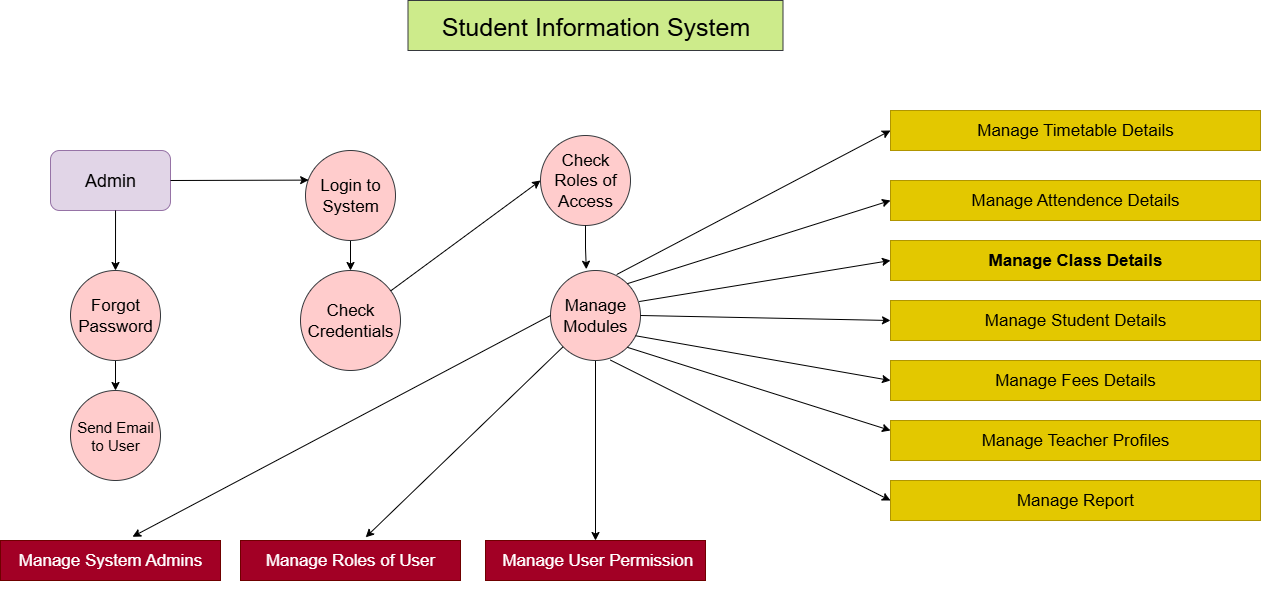

The diagram above was exported from draw.io. Its source (the exported page's mxGraphModel, read from the mxfile embedded in the PNG):
<mxGraphModel dx="1477" dy="771" grid="1" gridSize="10" guides="1" tooltips="1" connect="1" arrows="1" fold="1" page="1" pageScale="1" pageWidth="850" pageHeight="1100" math="0" shadow="0">
  <root>
    <mxCell id="0" />
    <mxCell id="1" parent="0" />
    <mxCell id="OXRD8sxbBQSCrntcHqYb-1" value="&lt;font style=&quot;font-size: 25px;&quot;&gt;Student Information System&lt;/font&gt;" style="rounded=0;whiteSpace=wrap;html=1;fillColor=#cdeb8b;strokeColor=#36393d;" vertex="1" parent="1">
      <mxGeometry x="727.5" y="50" width="375" height="50" as="geometry" />
    </mxCell>
    <mxCell id="OXRD8sxbBQSCrntcHqYb-2" value="&lt;font style=&quot;font-size: 18px;&quot;&gt;Admin&lt;/font&gt;" style="rounded=1;whiteSpace=wrap;html=1;fillColor=#e1d5e7;strokeColor=#9673a6;" vertex="1" parent="1">
      <mxGeometry x="370" y="200" width="120" height="60" as="geometry" />
    </mxCell>
    <mxCell id="OXRD8sxbBQSCrntcHqYb-4" value="&lt;font style=&quot;font-size: 17px;&quot;&gt;Check Roles of Access&lt;/font&gt;" style="ellipse;whiteSpace=wrap;html=1;aspect=fixed;fillColor=#ffcccc;strokeColor=#36393d;" vertex="1" parent="1">
      <mxGeometry x="860" y="185" width="90" height="90" as="geometry" />
    </mxCell>
    <mxCell id="OXRD8sxbBQSCrntcHqYb-42" style="edgeStyle=orthogonalEdgeStyle;rounded=0;orthogonalLoop=1;jettySize=auto;html=1;entryX=0.5;entryY=0;entryDx=0;entryDy=0;" edge="1" parent="1" source="OXRD8sxbBQSCrntcHqYb-6" target="OXRD8sxbBQSCrntcHqYb-7">
      <mxGeometry relative="1" as="geometry" />
    </mxCell>
    <mxCell id="OXRD8sxbBQSCrntcHqYb-6" value="&lt;font style=&quot;font-size: 17px;&quot;&gt;Forgot Password&lt;/font&gt;" style="ellipse;whiteSpace=wrap;html=1;aspect=fixed;fillColor=#FFCCCC;strokeColor=#36393d;" vertex="1" parent="1">
      <mxGeometry x="390" y="320" width="90" height="90" as="geometry" />
    </mxCell>
    <mxCell id="OXRD8sxbBQSCrntcHqYb-7" value="&lt;font style=&quot;font-size: 15px;&quot;&gt;Send Email to User&lt;/font&gt;" style="ellipse;whiteSpace=wrap;html=1;aspect=fixed;fillColor=#ffcccc;strokeColor=#36393d;" vertex="1" parent="1">
      <mxGeometry x="390" y="440" width="90" height="90" as="geometry" />
    </mxCell>
    <mxCell id="OXRD8sxbBQSCrntcHqYb-60" style="edgeStyle=orthogonalEdgeStyle;rounded=0;orthogonalLoop=1;jettySize=auto;html=1;exitX=0.5;exitY=1;exitDx=0;exitDy=0;entryX=0.5;entryY=0;entryDx=0;entryDy=0;" edge="1" parent="1" source="OXRD8sxbBQSCrntcHqYb-8" target="OXRD8sxbBQSCrntcHqYb-24">
      <mxGeometry relative="1" as="geometry" />
    </mxCell>
    <mxCell id="OXRD8sxbBQSCrntcHqYb-8" value="&lt;font style=&quot;font-size: 17px;&quot;&gt;Login to System&lt;/font&gt;" style="ellipse;whiteSpace=wrap;html=1;aspect=fixed;fillColor=#ffcccc;strokeColor=#36393d;" vertex="1" parent="1">
      <mxGeometry x="625" y="200" width="90" height="90" as="geometry" />
    </mxCell>
    <mxCell id="OXRD8sxbBQSCrntcHqYb-20" value="&lt;font style=&quot;font-size: 17px;&quot;&gt;Manage System Admins&lt;/font&gt;" style="rounded=0;whiteSpace=wrap;html=1;fillColor=#a20025;strokeColor=#6F0000;fontColor=#ffffff;" vertex="1" parent="1">
      <mxGeometry x="320" y="590" width="220" height="40" as="geometry" />
    </mxCell>
    <mxCell id="OXRD8sxbBQSCrntcHqYb-24" value="&lt;font style=&quot;font-size: 17px;&quot;&gt;Check Credentials&lt;/font&gt;" style="ellipse;whiteSpace=wrap;html=1;aspect=fixed;fillColor=#ffcccc;strokeColor=#36393d;" vertex="1" parent="1">
      <mxGeometry x="620" y="320" width="100" height="100" as="geometry" />
    </mxCell>
    <mxCell id="OXRD8sxbBQSCrntcHqYb-47" style="edgeStyle=orthogonalEdgeStyle;rounded=0;orthogonalLoop=1;jettySize=auto;html=1;entryX=0.5;entryY=0;entryDx=0;entryDy=0;" edge="1" parent="1" source="OXRD8sxbBQSCrntcHqYb-26" target="OXRD8sxbBQSCrntcHqYb-28">
      <mxGeometry relative="1" as="geometry" />
    </mxCell>
    <mxCell id="OXRD8sxbBQSCrntcHqYb-26" value="&lt;font style=&quot;font-size: 17px;&quot;&gt;Manage Modules&lt;/font&gt;" style="ellipse;whiteSpace=wrap;html=1;aspect=fixed;fillColor=#ffcccc;strokeColor=#36393d;" vertex="1" parent="1">
      <mxGeometry x="870" y="320" width="90" height="90" as="geometry" />
    </mxCell>
    <mxCell id="OXRD8sxbBQSCrntcHqYb-27" value="&lt;font style=&quot;font-size: 17px;&quot;&gt;Manage Roles of User&lt;/font&gt;" style="rounded=0;whiteSpace=wrap;html=1;fillColor=#a20025;fontColor=#ffffff;strokeColor=#6F0000;" vertex="1" parent="1">
      <mxGeometry x="560" y="590" width="220" height="40" as="geometry" />
    </mxCell>
    <mxCell id="OXRD8sxbBQSCrntcHqYb-28" value="&lt;font style=&quot;font-size: 17px;&quot;&gt;&amp;nbsp;Manage User Permission&lt;/font&gt;" style="rounded=0;whiteSpace=wrap;html=1;fillColor=#a20025;fontColor=#ffffff;strokeColor=#6F0000;" vertex="1" parent="1">
      <mxGeometry x="805" y="590" width="220" height="40" as="geometry" />
    </mxCell>
    <mxCell id="OXRD8sxbBQSCrntcHqYb-29" style="edgeStyle=orthogonalEdgeStyle;rounded=0;orthogonalLoop=1;jettySize=auto;html=1;exitX=0.5;exitY=1;exitDx=0;exitDy=0;" edge="1" parent="1" source="OXRD8sxbBQSCrntcHqYb-28" target="OXRD8sxbBQSCrntcHqYb-28">
      <mxGeometry relative="1" as="geometry" />
    </mxCell>
    <mxCell id="OXRD8sxbBQSCrntcHqYb-30" value="&lt;font style=&quot;font-size: 17px;&quot;&gt;Manage Timetable Details&lt;/font&gt;" style="rounded=0;whiteSpace=wrap;html=1;fillColor=#e3c800;fontColor=#000000;strokeColor=#B09500;" vertex="1" parent="1">
      <mxGeometry x="1210" y="160" width="370" height="40" as="geometry" />
    </mxCell>
    <mxCell id="OXRD8sxbBQSCrntcHqYb-31" value="&lt;font style=&quot;font-size: 17px;&quot;&gt;Manage Attendence Details&lt;/font&gt;" style="rounded=0;whiteSpace=wrap;html=1;fillColor=#e3c800;fontColor=#000000;strokeColor=#B09500;" vertex="1" parent="1">
      <mxGeometry x="1210" y="230" width="370" height="40" as="geometry" />
    </mxCell>
    <mxCell id="OXRD8sxbBQSCrntcHqYb-32" value="&lt;font style=&quot;font-size: 17px;&quot;&gt;Manage Class Details&lt;/font&gt;" style="rounded=0;whiteSpace=wrap;html=1;fontStyle=1;fillColor=#e3c800;fontColor=#000000;strokeColor=#B09500;" vertex="1" parent="1">
      <mxGeometry x="1210" y="290" width="370" height="40" as="geometry" />
    </mxCell>
    <mxCell id="OXRD8sxbBQSCrntcHqYb-33" value="&lt;font style=&quot;font-size: 17px;&quot;&gt;Manage Student Details&lt;/font&gt;" style="rounded=0;whiteSpace=wrap;html=1;fillColor=#e3c800;fontColor=#000000;strokeColor=#B09500;" vertex="1" parent="1">
      <mxGeometry x="1210" y="350" width="370" height="40" as="geometry" />
    </mxCell>
    <mxCell id="OXRD8sxbBQSCrntcHqYb-34" value="&lt;font style=&quot;font-size: 17px;&quot;&gt;Manage Fees Details&lt;/font&gt;" style="rounded=0;whiteSpace=wrap;html=1;fillColor=#e3c800;fontColor=#000000;strokeColor=#B09500;" vertex="1" parent="1">
      <mxGeometry x="1210" y="410" width="370" height="40" as="geometry" />
    </mxCell>
    <mxCell id="OXRD8sxbBQSCrntcHqYb-35" value="&lt;font style=&quot;font-size: 17px;&quot;&gt;Manage Teacher Profiles&lt;/font&gt;" style="rounded=0;whiteSpace=wrap;html=1;fillColor=#e3c800;fontColor=#000000;strokeColor=#B09500;" vertex="1" parent="1">
      <mxGeometry x="1210" y="470" width="370" height="40" as="geometry" />
    </mxCell>
    <mxCell id="OXRD8sxbBQSCrntcHqYb-36" value="&lt;font style=&quot;font-size: 17px;&quot;&gt;Manage Report&lt;/font&gt;" style="rounded=0;whiteSpace=wrap;html=1;fillColor=#e3c800;fontColor=#000000;strokeColor=#B09500;" vertex="1" parent="1">
      <mxGeometry x="1210" y="530" width="370" height="40" as="geometry" />
    </mxCell>
    <mxCell id="OXRD8sxbBQSCrntcHqYb-46" value="" style="endArrow=classic;html=1;rounded=0;entryX=0;entryY=0.5;entryDx=0;entryDy=0;" edge="1" parent="1" source="OXRD8sxbBQSCrntcHqYb-24" target="OXRD8sxbBQSCrntcHqYb-4">
      <mxGeometry width="50" height="50" relative="1" as="geometry">
        <mxPoint x="710" y="360" as="sourcePoint" />
        <mxPoint x="870" y="240" as="targetPoint" />
      </mxGeometry>
    </mxCell>
    <mxCell id="OXRD8sxbBQSCrntcHqYb-49" value="" style="endArrow=classic;html=1;rounded=0;entryX=0.569;entryY=-0.08;entryDx=0;entryDy=0;entryPerimeter=0;" edge="1" parent="1" source="OXRD8sxbBQSCrntcHqYb-26" target="OXRD8sxbBQSCrntcHqYb-27">
      <mxGeometry width="50" height="50" relative="1" as="geometry">
        <mxPoint x="870" y="380" as="sourcePoint" />
        <mxPoint x="690" y="580" as="targetPoint" />
      </mxGeometry>
    </mxCell>
    <mxCell id="OXRD8sxbBQSCrntcHqYb-50" value="" style="endArrow=classic;html=1;rounded=0;exitX=0;exitY=0.5;exitDx=0;exitDy=0;entryX=0.6;entryY=-0.094;entryDx=0;entryDy=0;entryPerimeter=0;" edge="1" parent="1" source="OXRD8sxbBQSCrntcHqYb-26" target="OXRD8sxbBQSCrntcHqYb-20">
      <mxGeometry width="50" height="50" relative="1" as="geometry">
        <mxPoint x="824" y="490" as="sourcePoint" />
        <mxPoint x="630" y="694" as="targetPoint" />
      </mxGeometry>
    </mxCell>
    <mxCell id="OXRD8sxbBQSCrntcHqYb-51" value="" style="endArrow=classic;html=1;rounded=0;entryX=0;entryY=0.5;entryDx=0;entryDy=0;exitX=0.735;exitY=0.045;exitDx=0;exitDy=0;exitPerimeter=0;" edge="1" parent="1" source="OXRD8sxbBQSCrntcHqYb-26" target="OXRD8sxbBQSCrntcHqYb-30">
      <mxGeometry width="50" height="50" relative="1" as="geometry">
        <mxPoint x="1244" y="420" as="sourcePoint" />
        <mxPoint x="1050" y="624" as="targetPoint" />
      </mxGeometry>
    </mxCell>
    <mxCell id="OXRD8sxbBQSCrntcHqYb-52" value="" style="endArrow=classic;html=1;rounded=0;exitX=1;exitY=0;exitDx=0;exitDy=0;entryX=0;entryY=0.5;entryDx=0;entryDy=0;" edge="1" parent="1" source="OXRD8sxbBQSCrntcHqYb-26" target="OXRD8sxbBQSCrntcHqYb-31">
      <mxGeometry width="50" height="50" relative="1" as="geometry">
        <mxPoint x="1194" y="450" as="sourcePoint" />
        <mxPoint x="1000" y="654" as="targetPoint" />
      </mxGeometry>
    </mxCell>
    <mxCell id="OXRD8sxbBQSCrntcHqYb-53" value="" style="endArrow=classic;html=1;rounded=0;exitX=0.985;exitY=0.345;exitDx=0;exitDy=0;entryX=0;entryY=0.5;entryDx=0;entryDy=0;exitPerimeter=0;" edge="1" parent="1" source="OXRD8sxbBQSCrntcHqYb-26" target="OXRD8sxbBQSCrntcHqYb-32">
      <mxGeometry width="50" height="50" relative="1" as="geometry">
        <mxPoint x="1070" y="472" as="sourcePoint" />
        <mxPoint x="1332" y="390" as="targetPoint" />
      </mxGeometry>
    </mxCell>
    <mxCell id="OXRD8sxbBQSCrntcHqYb-54" value="" style="endArrow=classic;html=1;rounded=0;entryX=0;entryY=0.5;entryDx=0;entryDy=0;exitX=1;exitY=0.5;exitDx=0;exitDy=0;" edge="1" parent="1" source="OXRD8sxbBQSCrntcHqYb-26" target="OXRD8sxbBQSCrntcHqYb-33">
      <mxGeometry width="50" height="50" relative="1" as="geometry">
        <mxPoint x="970" y="360" as="sourcePoint" />
        <mxPoint x="1272" y="500" as="targetPoint" />
      </mxGeometry>
    </mxCell>
    <mxCell id="OXRD8sxbBQSCrntcHqYb-55" value="" style="endArrow=classic;html=1;rounded=0;exitX=0.945;exitY=0.725;exitDx=0;exitDy=0;entryX=0;entryY=0.5;entryDx=0;entryDy=0;exitPerimeter=0;" edge="1" parent="1" source="OXRD8sxbBQSCrntcHqYb-26" target="OXRD8sxbBQSCrntcHqYb-34">
      <mxGeometry width="50" height="50" relative="1" as="geometry">
        <mxPoint x="1100" y="562" as="sourcePoint" />
        <mxPoint x="1362" y="480" as="targetPoint" />
      </mxGeometry>
    </mxCell>
    <mxCell id="OXRD8sxbBQSCrntcHqYb-56" value="" style="endArrow=classic;html=1;rounded=0;exitX=1;exitY=1;exitDx=0;exitDy=0;entryX=0;entryY=0.25;entryDx=0;entryDy=0;" edge="1" parent="1" source="OXRD8sxbBQSCrntcHqYb-26" target="OXRD8sxbBQSCrntcHqYb-35">
      <mxGeometry width="50" height="50" relative="1" as="geometry">
        <mxPoint x="990" y="542" as="sourcePoint" />
        <mxPoint x="1252" y="460" as="targetPoint" />
      </mxGeometry>
    </mxCell>
    <mxCell id="OXRD8sxbBQSCrntcHqYb-57" value="" style="endArrow=classic;html=1;rounded=0;exitX=0.665;exitY=0.995;exitDx=0;exitDy=0;entryX=0;entryY=0.5;entryDx=0;entryDy=0;exitPerimeter=0;" edge="1" parent="1" source="OXRD8sxbBQSCrntcHqYb-26" target="OXRD8sxbBQSCrntcHqYb-36">
      <mxGeometry width="50" height="50" relative="1" as="geometry">
        <mxPoint x="950" y="552" as="sourcePoint" />
        <mxPoint x="1212" y="470" as="targetPoint" />
      </mxGeometry>
    </mxCell>
    <mxCell id="OXRD8sxbBQSCrntcHqYb-62" value="" style="endArrow=classic;html=1;rounded=0;entryX=0.035;entryY=0.329;entryDx=0;entryDy=0;entryPerimeter=0;exitX=1;exitY=0.5;exitDx=0;exitDy=0;" edge="1" parent="1" source="OXRD8sxbBQSCrntcHqYb-2" target="OXRD8sxbBQSCrntcHqYb-8">
      <mxGeometry width="50" height="50" relative="1" as="geometry">
        <mxPoint x="490" y="240" as="sourcePoint" />
        <mxPoint x="540" y="190" as="targetPoint" />
      </mxGeometry>
    </mxCell>
    <mxCell id="OXRD8sxbBQSCrntcHqYb-63" value="" style="endArrow=classic;html=1;rounded=0;entryX=0.5;entryY=0;entryDx=0;entryDy=0;exitX=0.542;exitY=1;exitDx=0;exitDy=0;exitPerimeter=0;" edge="1" parent="1" source="OXRD8sxbBQSCrntcHqYb-2" target="OXRD8sxbBQSCrntcHqYb-6">
      <mxGeometry width="50" height="50" relative="1" as="geometry">
        <mxPoint x="430" y="270" as="sourcePoint" />
        <mxPoint x="678" y="340" as="targetPoint" />
      </mxGeometry>
    </mxCell>
    <mxCell id="OXRD8sxbBQSCrntcHqYb-64" style="edgeStyle=orthogonalEdgeStyle;rounded=0;orthogonalLoop=1;jettySize=auto;html=1;exitX=0.5;exitY=1;exitDx=0;exitDy=0;entryX=0.398;entryY=-0.014;entryDx=0;entryDy=0;entryPerimeter=0;" edge="1" parent="1" source="OXRD8sxbBQSCrntcHqYb-4" target="OXRD8sxbBQSCrntcHqYb-26">
      <mxGeometry relative="1" as="geometry" />
    </mxCell>
  </root>
</mxGraphModel>